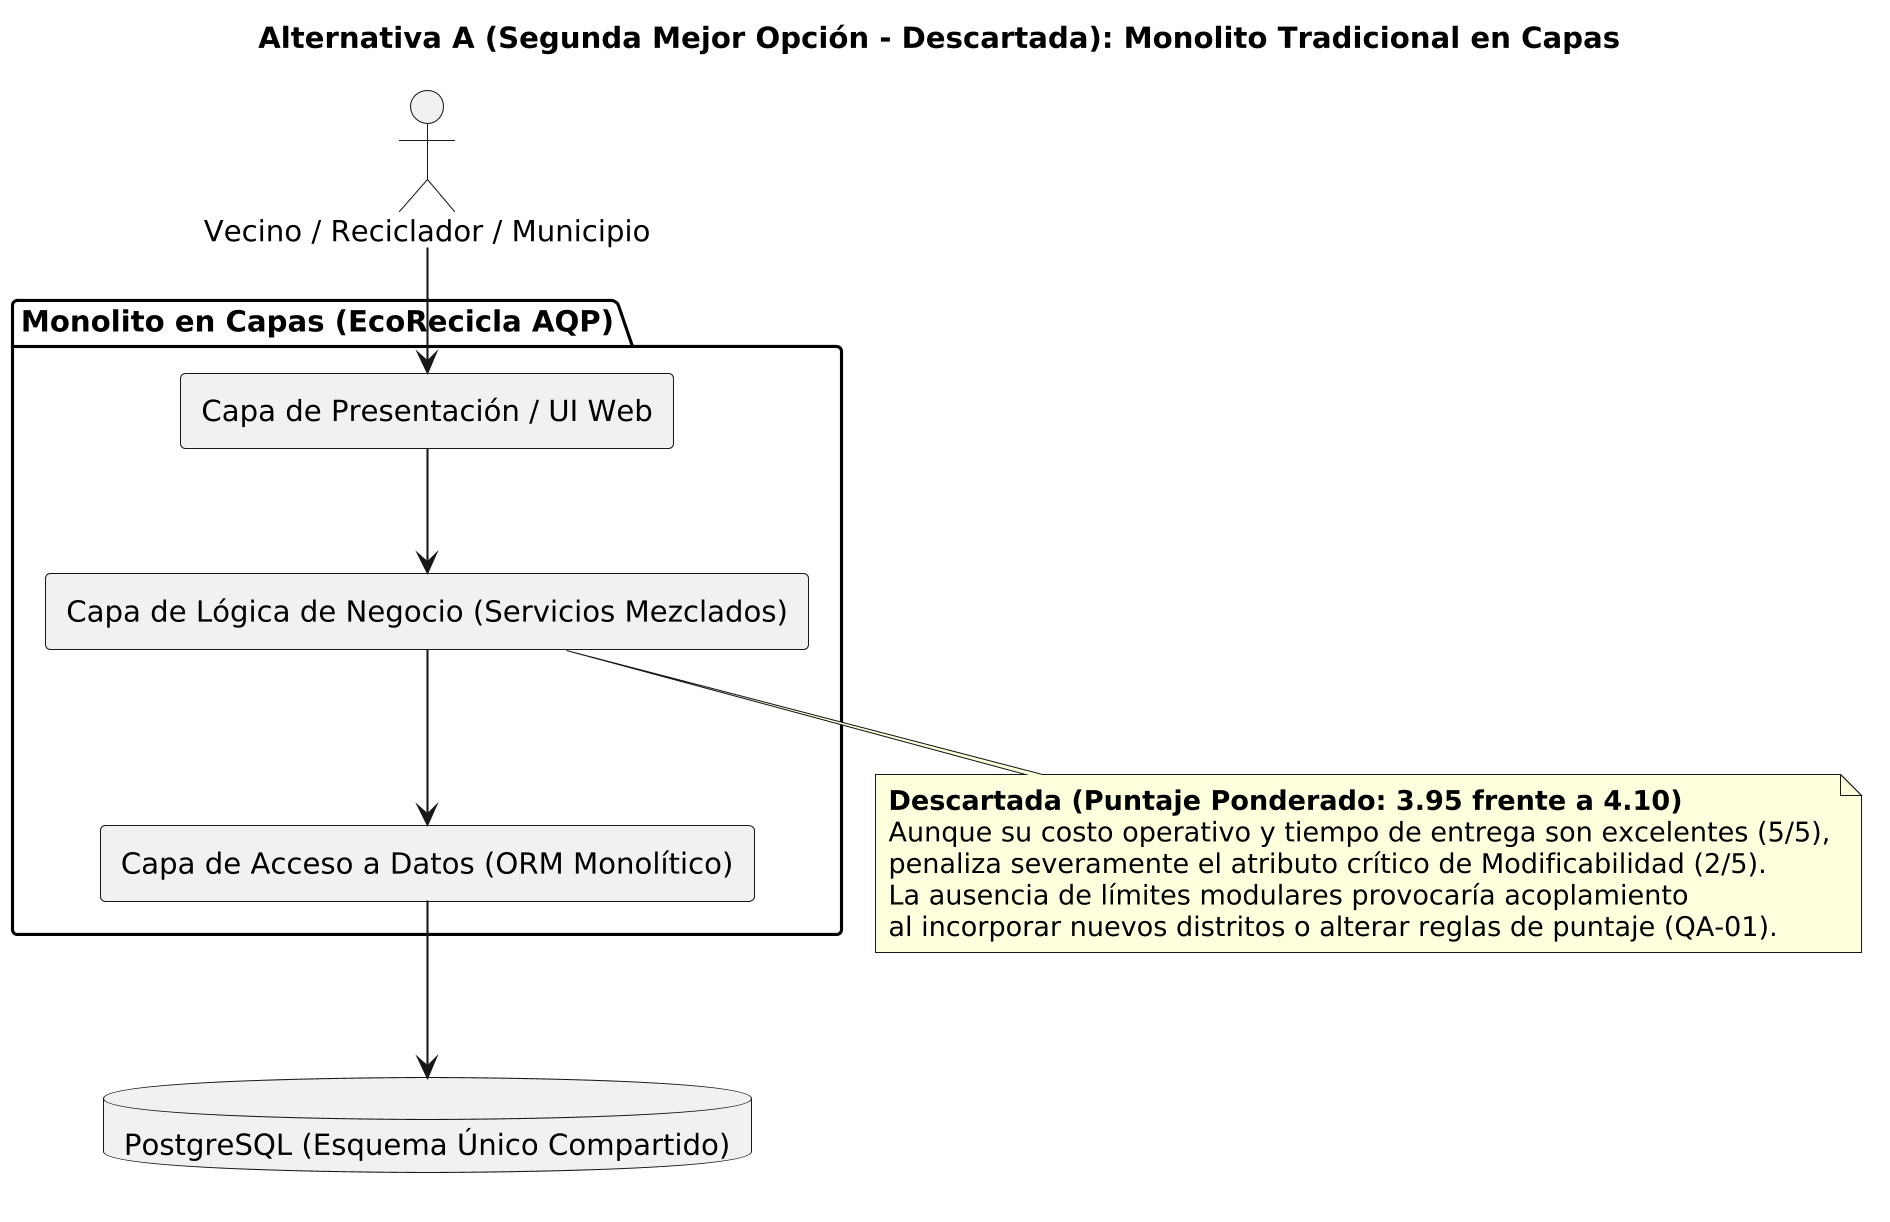

The diagram above was rendered by PlantUML. Its source (embedded in the PNG):
@startuml
skinparam dpi 200
skinparam componentStyle rectangle
skinparam defaultFontName Arial
skinparam backgroundColor white

title Alternativa A (Segunda Mejor Opción - Descartada): Monolito Tradicional en Capas

actor "Vecino / Reciclador / Municipio" as Actor

package "Monolito en Capas (EcoRecicla AQP)" {
    [Capa de Presentación / UI Web] as UI
    [Capa de Lógica de Negocio (Servicios Mezclados)] as Business
    [Capa de Acceso a Datos (ORM Monolítico)] as DAL
}

database "PostgreSQL (Esquema Único Compartido)" as DB

Actor --> UI
UI --> Business
Business --> DAL
DAL --> DB

note bottom of Business
  **Descartada (Puntaje Ponderado: 3.95 frente a 4.10)**
  Aunque su costo operativo y tiempo de entrega son excelentes (5/5),
  penaliza severamente el atributo crítico de Modificabilidad (2/5).
  La ausencia de límites modulares provocaría acoplamiento
  al incorporar nuevos distritos o alterar reglas de puntaje (QA-01).
end note
@endluml